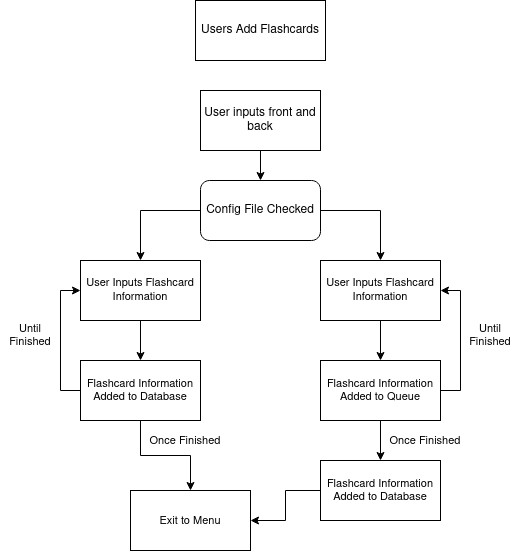

The diagram above was exported from draw.io. Its source (the exported page's mxGraphModel, read from the mxfile embedded in the PNG):
<mxGraphModel dx="868" dy="412" grid="1" gridSize="10" guides="1" tooltips="1" connect="1" arrows="1" fold="1" page="1" pageScale="1" pageWidth="850" pageHeight="1100" math="0" shadow="0">
  <root>
    <mxCell id="0" />
    <mxCell id="1" parent="0" />
    <mxCell id="5-izlgji2SS_5SFhiXVL-1" value="Users Add Flashcards" style="rounded=0;whiteSpace=wrap;html=1;" vertex="1" parent="1">
      <mxGeometry x="355" y="80" width="130" height="60" as="geometry" />
    </mxCell>
    <mxCell id="5-izlgji2SS_5SFhiXVL-5" style="edgeStyle=orthogonalEdgeStyle;rounded=0;orthogonalLoop=1;jettySize=auto;html=1;entryX=0.5;entryY=0;entryDx=0;entryDy=0;" edge="1" parent="1" source="5-izlgji2SS_5SFhiXVL-3" target="5-izlgji2SS_5SFhiXVL-4">
      <mxGeometry relative="1" as="geometry" />
    </mxCell>
    <mxCell id="5-izlgji2SS_5SFhiXVL-3" value="User inputs front and back" style="rounded=0;whiteSpace=wrap;html=1;" vertex="1" parent="1">
      <mxGeometry x="360" y="170" width="120" height="60" as="geometry" />
    </mxCell>
    <mxCell id="5-izlgji2SS_5SFhiXVL-11" style="edgeStyle=orthogonalEdgeStyle;rounded=0;orthogonalLoop=1;jettySize=auto;html=1;entryX=0.5;entryY=0;entryDx=0;entryDy=0;" edge="1" parent="1" source="5-izlgji2SS_5SFhiXVL-4" target="5-izlgji2SS_5SFhiXVL-7">
      <mxGeometry relative="1" as="geometry">
        <Array as="points">
          <mxPoint x="300" y="290" />
        </Array>
      </mxGeometry>
    </mxCell>
    <mxCell id="5-izlgji2SS_5SFhiXVL-12" style="edgeStyle=orthogonalEdgeStyle;rounded=0;orthogonalLoop=1;jettySize=auto;html=1;" edge="1" parent="1" source="5-izlgji2SS_5SFhiXVL-4" target="5-izlgji2SS_5SFhiXVL-8">
      <mxGeometry relative="1" as="geometry">
        <Array as="points">
          <mxPoint x="540" y="290" />
        </Array>
      </mxGeometry>
    </mxCell>
    <mxCell id="5-izlgji2SS_5SFhiXVL-4" value="Config File Checked" style="rounded=1;whiteSpace=wrap;html=1;" vertex="1" parent="1">
      <mxGeometry x="360" y="260" width="120" height="60" as="geometry" />
    </mxCell>
    <mxCell id="5-izlgji2SS_5SFhiXVL-15" style="edgeStyle=orthogonalEdgeStyle;rounded=0;orthogonalLoop=1;jettySize=auto;html=1;entryX=0.5;entryY=0;entryDx=0;entryDy=0;fontSize=11;" edge="1" parent="1" source="5-izlgji2SS_5SFhiXVL-7" target="5-izlgji2SS_5SFhiXVL-14">
      <mxGeometry relative="1" as="geometry" />
    </mxCell>
    <mxCell id="5-izlgji2SS_5SFhiXVL-7" value="&lt;font style=&quot;font-size: 11px;&quot;&gt;User Inputs Flashcard Information&lt;/font&gt;" style="rounded=0;whiteSpace=wrap;html=1;perimeterSpacing=0;" vertex="1" parent="1">
      <mxGeometry x="240" y="340" width="120" height="60" as="geometry" />
    </mxCell>
    <mxCell id="5-izlgji2SS_5SFhiXVL-19" style="edgeStyle=orthogonalEdgeStyle;rounded=0;orthogonalLoop=1;jettySize=auto;html=1;entryX=0.5;entryY=0;entryDx=0;entryDy=0;fontSize=11;" edge="1" parent="1" source="5-izlgji2SS_5SFhiXVL-8" target="5-izlgji2SS_5SFhiXVL-18">
      <mxGeometry relative="1" as="geometry" />
    </mxCell>
    <mxCell id="5-izlgji2SS_5SFhiXVL-8" value="&lt;font style=&quot;font-size: 11px;&quot;&gt;User Inputs Flashcard Information&lt;/font&gt;" style="rounded=0;whiteSpace=wrap;html=1;" vertex="1" parent="1">
      <mxGeometry x="480" y="340" width="120" height="60" as="geometry" />
    </mxCell>
    <mxCell id="5-izlgji2SS_5SFhiXVL-16" style="edgeStyle=orthogonalEdgeStyle;rounded=0;orthogonalLoop=1;jettySize=auto;html=1;entryX=0;entryY=0.5;entryDx=0;entryDy=0;fontSize=11;" edge="1" parent="1" source="5-izlgji2SS_5SFhiXVL-14" target="5-izlgji2SS_5SFhiXVL-7">
      <mxGeometry relative="1" as="geometry">
        <Array as="points">
          <mxPoint x="220" y="470" />
          <mxPoint x="220" y="370" />
        </Array>
      </mxGeometry>
    </mxCell>
    <mxCell id="5-izlgji2SS_5SFhiXVL-28" style="edgeStyle=orthogonalEdgeStyle;rounded=0;orthogonalLoop=1;jettySize=auto;html=1;entryX=0.5;entryY=0;entryDx=0;entryDy=0;fontSize=11;" edge="1" parent="1" source="5-izlgji2SS_5SFhiXVL-14" target="5-izlgji2SS_5SFhiXVL-26">
      <mxGeometry relative="1" as="geometry" />
    </mxCell>
    <mxCell id="5-izlgji2SS_5SFhiXVL-14" value="Flashcard Information Added to Database" style="rounded=0;whiteSpace=wrap;html=1;fontSize=11;" vertex="1" parent="1">
      <mxGeometry x="240" y="440" width="120" height="60" as="geometry" />
    </mxCell>
    <mxCell id="5-izlgji2SS_5SFhiXVL-17" value="Until Finished" style="text;html=1;strokeColor=none;fillColor=none;align=center;verticalAlign=middle;whiteSpace=wrap;rounded=0;fontSize=11;" vertex="1" parent="1">
      <mxGeometry x="160" y="400" width="60" height="30" as="geometry" />
    </mxCell>
    <mxCell id="5-izlgji2SS_5SFhiXVL-20" style="edgeStyle=orthogonalEdgeStyle;rounded=0;orthogonalLoop=1;jettySize=auto;html=1;entryX=1;entryY=0.5;entryDx=0;entryDy=0;fontSize=11;" edge="1" parent="1" source="5-izlgji2SS_5SFhiXVL-18" target="5-izlgji2SS_5SFhiXVL-8">
      <mxGeometry relative="1" as="geometry">
        <Array as="points">
          <mxPoint x="620" y="470" />
          <mxPoint x="620" y="370" />
        </Array>
      </mxGeometry>
    </mxCell>
    <mxCell id="5-izlgji2SS_5SFhiXVL-23" style="edgeStyle=orthogonalEdgeStyle;rounded=0;orthogonalLoop=1;jettySize=auto;html=1;entryX=0.5;entryY=0;entryDx=0;entryDy=0;fontSize=11;" edge="1" parent="1" source="5-izlgji2SS_5SFhiXVL-18" target="5-izlgji2SS_5SFhiXVL-22">
      <mxGeometry relative="1" as="geometry" />
    </mxCell>
    <mxCell id="5-izlgji2SS_5SFhiXVL-18" value="Flashcard Information Added to Queue" style="rounded=0;whiteSpace=wrap;html=1;fontSize=11;" vertex="1" parent="1">
      <mxGeometry x="480" y="440" width="120" height="60" as="geometry" />
    </mxCell>
    <mxCell id="5-izlgji2SS_5SFhiXVL-21" value="Until Finished" style="text;html=1;strokeColor=none;fillColor=none;align=center;verticalAlign=middle;whiteSpace=wrap;rounded=0;fontSize=11;" vertex="1" parent="1">
      <mxGeometry x="620" y="400" width="60" height="30" as="geometry" />
    </mxCell>
    <mxCell id="5-izlgji2SS_5SFhiXVL-29" style="edgeStyle=orthogonalEdgeStyle;rounded=0;orthogonalLoop=1;jettySize=auto;html=1;entryX=1;entryY=0.5;entryDx=0;entryDy=0;fontSize=11;" edge="1" parent="1" source="5-izlgji2SS_5SFhiXVL-22" target="5-izlgji2SS_5SFhiXVL-26">
      <mxGeometry relative="1" as="geometry" />
    </mxCell>
    <mxCell id="5-izlgji2SS_5SFhiXVL-22" value="Flashcard Information Added to Database" style="rounded=0;whiteSpace=wrap;html=1;fontSize=11;" vertex="1" parent="1">
      <mxGeometry x="480" y="540" width="120" height="60" as="geometry" />
    </mxCell>
    <mxCell id="5-izlgji2SS_5SFhiXVL-24" value="Once Finished" style="text;html=1;strokeColor=none;fillColor=none;align=center;verticalAlign=middle;whiteSpace=wrap;rounded=0;fontSize=11;" vertex="1" parent="1">
      <mxGeometry x="540" y="500" width="90" height="40" as="geometry" />
    </mxCell>
    <mxCell id="5-izlgji2SS_5SFhiXVL-25" value="Once Finished" style="text;html=1;strokeColor=none;fillColor=none;align=center;verticalAlign=middle;whiteSpace=wrap;rounded=0;fontSize=11;" vertex="1" parent="1">
      <mxGeometry x="300" y="500" width="90" height="40" as="geometry" />
    </mxCell>
    <mxCell id="5-izlgji2SS_5SFhiXVL-26" value="Exit to Menu" style="rounded=0;whiteSpace=wrap;html=1;fontSize=11;" vertex="1" parent="1">
      <mxGeometry x="290" y="570" width="120" height="60" as="geometry" />
    </mxCell>
    <mxCell id="5-izlgji2SS_5SFhiXVL-27" style="edgeStyle=orthogonalEdgeStyle;rounded=0;orthogonalLoop=1;jettySize=auto;html=1;exitX=0.5;exitY=1;exitDx=0;exitDy=0;fontSize=11;" edge="1" parent="1" source="5-izlgji2SS_5SFhiXVL-14" target="5-izlgji2SS_5SFhiXVL-14">
      <mxGeometry relative="1" as="geometry" />
    </mxCell>
  </root>
</mxGraphModel>